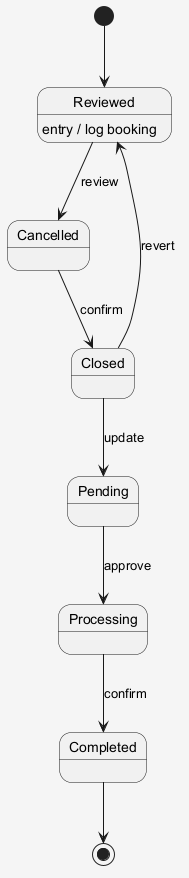

The diagram above was rendered by PlantUML. Its source (embedded in the PNG):
@startuml
skinparam shadowing false
skinparam backgroundColor #F5F5F5
[*] --> Reviewed
Reviewed --> Cancelled : review
Reviewed : entry / log booking
Cancelled --> Closed : confirm
Closed --> Pending : update
Pending --> Processing : approve
Processing --> Completed : confirm
Closed --> Reviewed : revert
Completed --> [*]
@enduml